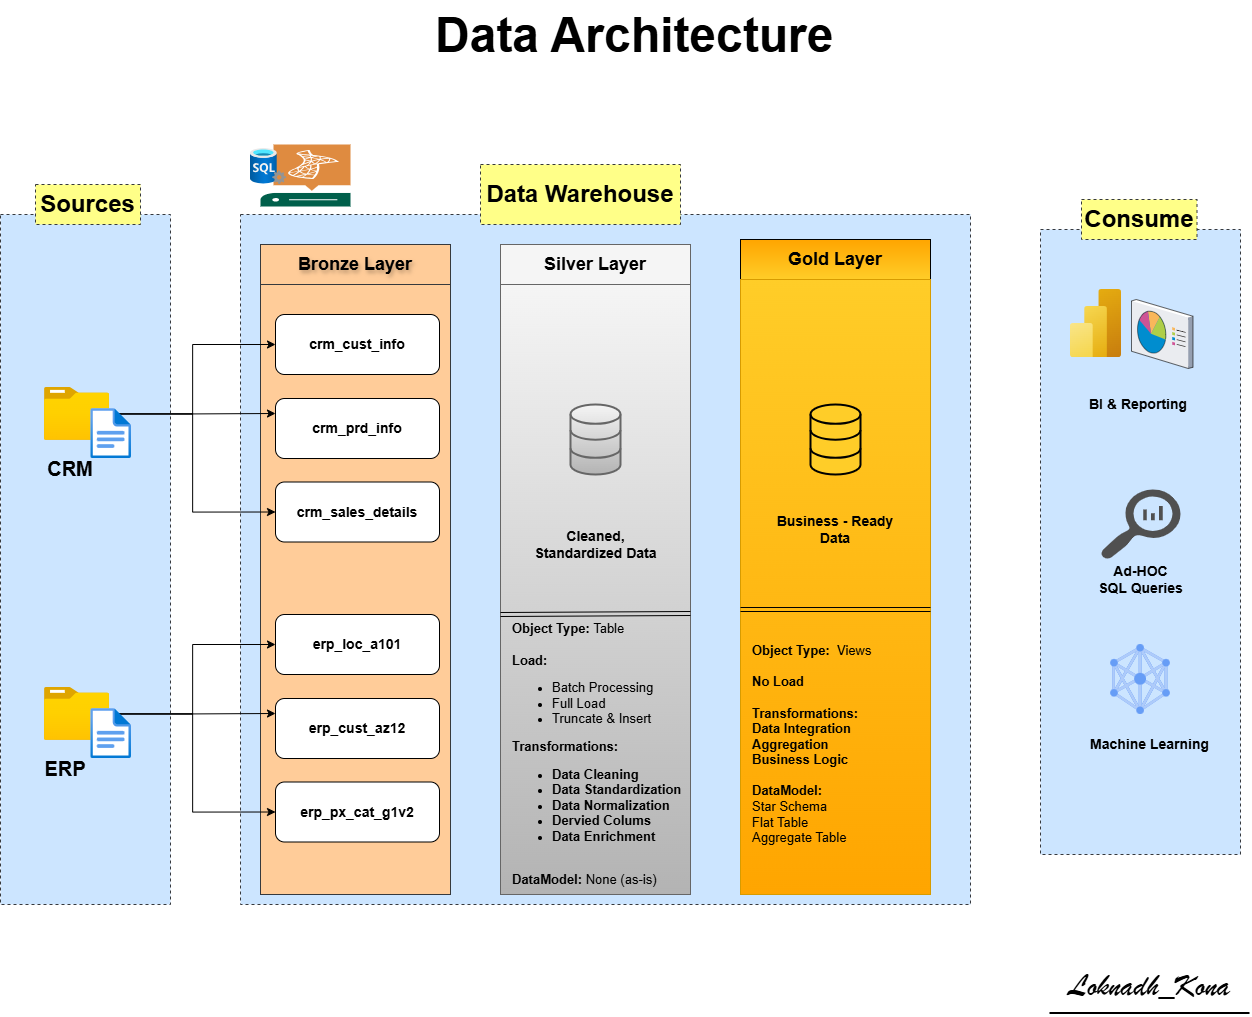

The diagram above was exported from draw.io. Its source (the exported page's mxGraphModel, read from the mxfile embedded in the PNG):
<mxGraphModel dx="1751" dy="1340" grid="0" gridSize="10" guides="1" tooltips="1" connect="1" arrows="1" fold="1" page="0" pageScale="1" pageWidth="827" pageHeight="1169" background="#FFFFFF" math="0" shadow="0" adaptiveColors="simple">
  <root>
    <mxCell id="0" />
    <mxCell id="1" parent="0" />
    <mxCell id="1GYG8D5FgDQ7bZXCQsa2-1" parent="1" style="rounded=0;whiteSpace=wrap;html=1;dashed=1;fillColor=#cce5ff;strokeColor=#36393d;" value="" vertex="1">
      <mxGeometry height="690" width="170" x="-130" y="80" as="geometry" />
    </mxCell>
    <mxCell id="1GYG8D5FgDQ7bZXCQsa2-2" parent="1" style="rounded=0;whiteSpace=wrap;html=1;fillColor=#ffff88;fontSize=24;dashed=1;strokeColor=#36393d;" value="&lt;b&gt;Sources&lt;/b&gt;" vertex="1">
      <mxGeometry height="40" width="105" x="-95" y="50" as="geometry" />
    </mxCell>
    <mxCell id="1GYG8D5FgDQ7bZXCQsa2-5" parent="1" style="rounded=0;whiteSpace=wrap;html=1;dashed=1;strokeColor=#36393d;fillColor=#cce5ff;" value="" vertex="1">
      <mxGeometry height="690" width="730" x="110" y="80" as="geometry" />
    </mxCell>
    <mxCell id="1GYG8D5FgDQ7bZXCQsa2-6" parent="1" style="rounded=0;whiteSpace=wrap;html=1;fillColor=#ffff88;fontSize=24;dashed=1;strokeColor=#36393d;" value="&lt;b&gt;Data Warehouse&lt;/b&gt;" vertex="1">
      <mxGeometry height="60" width="200" x="350" y="30" as="geometry" />
    </mxCell>
    <mxCell id="1GYG8D5FgDQ7bZXCQsa2-7" parent="1" style="rounded=0;whiteSpace=wrap;html=1;dashed=1;strokeColor=#36393d;fillColor=#cce5ff;" value="" vertex="1">
      <mxGeometry height="625" width="200" x="910" y="95" as="geometry" />
    </mxCell>
    <mxCell id="1GYG8D5FgDQ7bZXCQsa2-8" parent="1" style="rounded=0;whiteSpace=wrap;html=1;fillColor=#ffff88;fontSize=24;dashed=1;strokeColor=#36393d;" value="&lt;b&gt;Consume&lt;/b&gt;" vertex="1">
      <mxGeometry height="40" width="115.5" x="951" y="65" as="geometry" />
    </mxCell>
    <mxCell id="1GYG8D5FgDQ7bZXCQsa2-9" parent="1" style="rounded=0;whiteSpace=wrap;html=1;fillColor=#ffcc99;strokeColor=#36393d;gradientDirection=north;fillStyle=auto;textShadow=1;" value="&lt;b&gt;&lt;font style=&quot;font-size: 18px;&quot;&gt;Bronze&amp;nbsp;Layer&lt;/font&gt;&lt;/b&gt;" vertex="1">
      <mxGeometry height="40" width="190" x="130" y="110" as="geometry" />
    </mxCell>
    <mxCell id="1GYG8D5FgDQ7bZXCQsa2-10" parent="1" style="rounded=0;whiteSpace=wrap;html=1;fillColor=#f5f5f5;strokeColor=#666666;gradientColor=none;gradientDirection=radial;" value="&lt;b&gt;&lt;font style=&quot;font-size: 18px;&quot;&gt;Silver&amp;nbsp;&lt;span style=&quot;background-color: transparent;&quot;&gt;Layer&lt;/span&gt;&lt;/font&gt;&lt;/b&gt;" vertex="1">
      <mxGeometry height="40" width="190" x="370" y="110" as="geometry" />
    </mxCell>
    <mxCell id="1GYG8D5FgDQ7bZXCQsa2-11" parent="1" style="rounded=0;whiteSpace=wrap;html=1;fillColor=#ffcd28;strokeColor=light-dark(#000000,#996500);gradientColor=#ffa500;gradientDirection=north;" value="&lt;b&gt;&lt;font style=&quot;font-size: 18px;&quot;&gt;Gold&amp;nbsp;&lt;span style=&quot;background-color: transparent;&quot;&gt;Layer&lt;/span&gt;&lt;/font&gt;&lt;/b&gt;" vertex="1">
      <mxGeometry height="40" width="190" x="610" y="105" as="geometry" />
    </mxCell>
    <mxCell id="1GYG8D5FgDQ7bZXCQsa2-12" parent="1" style="rounded=0;whiteSpace=wrap;html=1;fillColor=#ffcc99;strokeColor=#36393d;" value="" vertex="1">
      <mxGeometry height="610" width="190" x="130" y="150" as="geometry" />
    </mxCell>
    <mxCell id="1GYG8D5FgDQ7bZXCQsa2-13" parent="1" style="rounded=0;whiteSpace=wrap;html=1;fillColor=#f5f5f5;gradientColor=#b3b3b3;strokeColor=#666666;" value="" vertex="1">
      <mxGeometry height="610" width="190" x="370" y="150" as="geometry" />
    </mxCell>
    <mxCell id="1GYG8D5FgDQ7bZXCQsa2-14" parent="1" style="rounded=0;whiteSpace=wrap;html=1;fillColor=#ffcd28;gradientColor=#ffa500;strokeColor=#d79b00;" value="" vertex="1">
      <mxGeometry height="615" width="190" x="610" y="145" as="geometry" />
    </mxCell>
    <mxCell id="opX7UQE6sl2cDw9di25k-33" edge="1" parent="1" source="1GYG8D5FgDQ7bZXCQsa2-15" style="edgeStyle=orthogonalEdgeStyle;rounded=0;orthogonalLoop=1;jettySize=auto;html=1;entryX=0;entryY=0.25;entryDx=0;entryDy=0;" target="opX7UQE6sl2cDw9di25k-31">
      <mxGeometry relative="1" as="geometry" />
    </mxCell>
    <mxCell id="opX7UQE6sl2cDw9di25k-34" edge="1" parent="1" source="1GYG8D5FgDQ7bZXCQsa2-15" style="edgeStyle=orthogonalEdgeStyle;rounded=0;orthogonalLoop=1;jettySize=auto;html=1;entryX=0;entryY=0.5;entryDx=0;entryDy=0;" target="opX7UQE6sl2cDw9di25k-30">
      <mxGeometry relative="1" as="geometry" />
    </mxCell>
    <mxCell id="opX7UQE6sl2cDw9di25k-36" edge="1" parent="1" source="1GYG8D5FgDQ7bZXCQsa2-15" style="edgeStyle=orthogonalEdgeStyle;rounded=0;orthogonalLoop=1;jettySize=auto;html=1;entryX=0;entryY=0.5;entryDx=0;entryDy=0;" target="opX7UQE6sl2cDw9di25k-32">
      <mxGeometry relative="1" as="geometry" />
    </mxCell>
    <mxCell id="1GYG8D5FgDQ7bZXCQsa2-15" parent="1" style="image;aspect=fixed;html=1;points=[];align=center;fontSize=23;image=img/lib/azure2/general/Folder_Blank.svg;" value="" vertex="1">
      <mxGeometry height="52.87" width="65.15" x="-86.05" y="253" as="geometry" />
    </mxCell>
    <mxCell id="1GYG8D5FgDQ7bZXCQsa2-16" parent="1" style="image;aspect=fixed;html=1;points=[];align=center;fontSize=20;image=img/lib/azure2/general/File.svg;" value="" vertex="1">
      <mxGeometry height="50.19" width="40.74" x="-39.74" y="274" as="geometry" />
    </mxCell>
    <mxCell id="1GYG8D5FgDQ7bZXCQsa2-18" parent="1" style="rounded=0;whiteSpace=wrap;html=1;strokeColor=none;fillColor=none;" value="&lt;b&gt;&lt;font style=&quot;font-size: 20px;&quot;&gt;CRM&lt;/font&gt;&lt;/b&gt;" vertex="1">
      <mxGeometry height="20" width="50" x="-85.16" y="324" as="geometry" />
    </mxCell>
    <mxCell id="1GYG8D5FgDQ7bZXCQsa2-38" parent="1" style="html=1;verticalLabelPosition=bottom;align=center;labelBackgroundColor=#ffffff;verticalAlign=top;strokeWidth=2;strokeColor=#666666;shadow=0;dashed=0;shape=mxgraph.ios7.icons.data;fillColor=#f5f5f5;gradientColor=#b3b3b3;" value="" vertex="1">
      <mxGeometry height="70" width="50" x="440" y="270" as="geometry" />
    </mxCell>
    <mxCell id="1GYG8D5FgDQ7bZXCQsa2-39" parent="1" style="html=1;verticalLabelPosition=bottom;align=center;labelBackgroundColor=#ffffff;verticalAlign=top;strokeWidth=2;strokeColor=default;shadow=0;dashed=0;shape=mxgraph.ios7.icons.data;fillColor=#ffcd28;gradientColor=none;" value="" vertex="1">
      <mxGeometry height="70" width="50" x="680" y="270" as="geometry" />
    </mxCell>
    <mxCell id="1GYG8D5FgDQ7bZXCQsa2-47" parent="1" style="text;html=1;whiteSpace=wrap;strokeColor=none;fillColor=none;align=center;verticalAlign=middle;rounded=0;" value="&lt;font style=&quot;font-size: 14px;&quot;&gt;&lt;b&gt;Cleaned, Standardized Data&lt;/b&gt;&lt;/font&gt;" vertex="1">
      <mxGeometry height="80" width="135" x="397.5" y="370" as="geometry" />
    </mxCell>
    <mxCell id="1GYG8D5FgDQ7bZXCQsa2-48" parent="1" style="text;html=1;whiteSpace=wrap;strokeColor=none;fillColor=none;align=center;verticalAlign=middle;rounded=0;" value="&lt;b&gt;&lt;font style=&quot;font-size: 14px;&quot;&gt;Business - Ready Data&lt;/font&gt;&lt;/b&gt;" vertex="1">
      <mxGeometry height="80" width="150" x="630" y="355" as="geometry" />
    </mxCell>
    <mxCell id="1GYG8D5FgDQ7bZXCQsa2-51" edge="1" parent="1" style="shape=link;html=1;rounded=0;" value="">
      <mxGeometry relative="1" width="100" as="geometry">
        <mxPoint x="370" y="480" as="sourcePoint" />
        <mxPoint x="560" y="479" as="targetPoint" />
      </mxGeometry>
    </mxCell>
    <mxCell id="1GYG8D5FgDQ7bZXCQsa2-52" parent="1" style="text;html=1;whiteSpace=wrap;strokeColor=none;fillColor=none;align=left;verticalAlign=middle;rounded=0;" value="&lt;div style=&quot;&quot;&gt;&lt;b style=&quot;font-size: 13px; background-color: transparent; color: light-dark(rgb(0, 0, 0), rgb(255, 255, 255));&quot;&gt;Object Type:&lt;/b&gt;&lt;span style=&quot;font-size: 13px; background-color: transparent; color: light-dark(rgb(0, 0, 0), rgb(255, 255, 255));&quot;&gt;&amp;nbsp;Table&lt;/span&gt;&lt;/div&gt;&lt;div style=&quot;&quot;&gt;&lt;b&gt;&lt;font style=&quot;font-size: 13px;&quot;&gt;&lt;br&gt;&lt;/font&gt;&lt;/b&gt;&lt;/div&gt;&lt;div style=&quot;&quot;&gt;&lt;font style=&quot;font-size: 13px;&quot;&gt;&lt;b style=&quot;&quot;&gt;Load:&lt;/b&gt;&amp;nbsp;&lt;/font&gt;&lt;/div&gt;&lt;div style=&quot;&quot;&gt;&lt;ul&gt;&lt;li&gt;&lt;font style=&quot;font-size: 13px;&quot;&gt;Batch Processing&lt;/font&gt;&lt;/li&gt;&lt;li&gt;&lt;span style=&quot;font-size: 13px;&quot;&gt;Full Load&lt;/span&gt;&lt;/li&gt;&lt;li&gt;&lt;span style=&quot;font-size: 13px;&quot;&gt;Truncate &amp;amp; Insert&lt;/span&gt;&lt;/li&gt;&lt;/ul&gt;&lt;span style=&quot;font-size: 13px;&quot;&gt;&lt;b&gt;Transformations:&lt;/b&gt;&lt;/span&gt;&lt;/div&gt;&lt;div style=&quot;&quot;&gt;&lt;ul&gt;&lt;li&gt;&lt;span style=&quot;font-size: 13px;&quot;&gt;&lt;b&gt;Data Cleaning&lt;/b&gt;&lt;/span&gt;&lt;/li&gt;&lt;li&gt;&lt;span style=&quot;font-size: 13px;&quot;&gt;&lt;b&gt;Data Standardization&lt;/b&gt;&lt;/span&gt;&lt;/li&gt;&lt;li&gt;&lt;span style=&quot;font-size: 13px;&quot;&gt;&lt;b&gt;Data Normalization&lt;/b&gt;&lt;/span&gt;&lt;/li&gt;&lt;li&gt;&lt;span style=&quot;font-size: 13px;&quot;&gt;&lt;b&gt;Dervied Colums&lt;/b&gt;&lt;/span&gt;&lt;/li&gt;&lt;li&gt;&lt;span style=&quot;font-size: 13px;&quot;&gt;&lt;b&gt;Data Enrichment&lt;/b&gt;&lt;/span&gt;&lt;/li&gt;&lt;/ul&gt;&lt;/div&gt;&lt;div style=&quot;&quot;&gt;&lt;span style=&quot;font-size: 13px;&quot;&gt;&lt;br&gt;&lt;/span&gt;&lt;/div&gt;&lt;div style=&quot;&quot;&gt;&lt;span style=&quot;font-size: 13px;&quot;&gt;&lt;b&gt;DataModel:&lt;/b&gt; None (as-is)&lt;/span&gt;&lt;/div&gt;" vertex="1">
      <mxGeometry height="280" width="190" x="380" y="480" as="geometry" />
    </mxCell>
    <mxCell id="1GYG8D5FgDQ7bZXCQsa2-53" edge="1" parent="1" style="shape=link;html=1;rounded=0;" value="">
      <mxGeometry relative="1" width="100" as="geometry">
        <mxPoint x="610" y="475" as="sourcePoint" />
        <mxPoint x="800" y="475" as="targetPoint" />
      </mxGeometry>
    </mxCell>
    <mxCell id="1GYG8D5FgDQ7bZXCQsa2-54" parent="1" style="text;html=1;whiteSpace=wrap;strokeColor=none;fillColor=none;align=left;verticalAlign=middle;rounded=0;" value="&lt;div style=&quot;text-align: justify;&quot;&gt;&lt;b style=&quot;font-size: 13px; background-color: transparent; color: light-dark(rgb(0, 0, 0), rgb(255, 255, 255));&quot;&gt;Object Type:&lt;/b&gt;&lt;span style=&quot;font-size: 13px; background-color: transparent; color: light-dark(rgb(0, 0, 0), rgb(255, 255, 255));&quot;&gt;&amp;nbsp; Views&lt;/span&gt;&lt;/div&gt;&lt;div style=&quot;text-align: justify;&quot;&gt;&lt;b&gt;&lt;font style=&quot;font-size: 13px;&quot;&gt;&lt;br&gt;&lt;/font&gt;&lt;/b&gt;&lt;/div&gt;&lt;div style=&quot;text-align: justify;&quot;&gt;&lt;font style=&quot;font-size: 13px;&quot;&gt;&lt;b style=&quot;&quot;&gt;No Load&lt;/b&gt;&lt;/font&gt;&lt;/div&gt;&lt;div style=&quot;text-align: justify;&quot;&gt;&lt;font style=&quot;font-size: 13px;&quot;&gt;&lt;b style=&quot;&quot;&gt;&lt;br&gt;&lt;/b&gt;&lt;/font&gt;&lt;/div&gt;&lt;div style=&quot;text-align: justify;&quot;&gt;&lt;span style=&quot;font-size: 13px;&quot;&gt;&lt;b&gt;Transformations:&lt;/b&gt;&lt;/span&gt;&lt;/div&gt;&lt;div style=&quot;text-align: justify;&quot;&gt;&lt;span style=&quot;font-size: 13px;&quot;&gt;&lt;b&gt;Data Integration&lt;/b&gt;&lt;/span&gt;&lt;/div&gt;&lt;div style=&quot;text-align: justify;&quot;&gt;&lt;span style=&quot;font-size: 13px;&quot;&gt;&lt;b&gt;Aggregation&lt;/b&gt;&lt;/span&gt;&lt;/div&gt;&lt;div style=&quot;text-align: justify;&quot;&gt;&lt;span style=&quot;font-size: 13px;&quot;&gt;&lt;b&gt;Business Logic&lt;/b&gt;&lt;/span&gt;&lt;/div&gt;&lt;div style=&quot;text-align: justify;&quot;&gt;&lt;span style=&quot;font-size: 13px;&quot;&gt;&lt;br&gt;&lt;/span&gt;&lt;/div&gt;&lt;div style=&quot;text-align: justify;&quot;&gt;&lt;span style=&quot;font-size: 13px;&quot;&gt;&lt;b&gt;DataModel:&lt;/b&gt;&amp;nbsp;&lt;/span&gt;&lt;/div&gt;&lt;div style=&quot;text-align: justify;&quot;&gt;&lt;span style=&quot;font-size: 13px;&quot;&gt;Star Schema&lt;/span&gt;&lt;/div&gt;&lt;div style=&quot;text-align: justify;&quot;&gt;&lt;span style=&quot;font-size: 13px;&quot;&gt;Flat Table&lt;/span&gt;&lt;/div&gt;&lt;div style=&quot;text-align: justify;&quot;&gt;&lt;span style=&quot;font-size: 13px;&quot;&gt;Aggregate Table&lt;/span&gt;&lt;/div&gt;" vertex="1">
      <mxGeometry height="220" width="200" x="620" y="500" as="geometry" />
    </mxCell>
    <mxCell id="1GYG8D5FgDQ7bZXCQsa2-55" parent="1" style="image;aspect=fixed;html=1;points=[];align=center;fontSize=12;image=img/lib/azure2/analytics/Power_BI_Embedded.svg;" value="" vertex="1">
      <mxGeometry height="68" width="51" x="940" y="155" as="geometry" />
    </mxCell>
    <mxCell id="1GYG8D5FgDQ7bZXCQsa2-58" parent="1" style="verticalLabelPosition=bottom;sketch=0;aspect=fixed;html=1;verticalAlign=top;strokeColor=none;align=center;outlineConnect=0;shape=mxgraph.citrix.reporting;" value="" vertex="1">
      <mxGeometry height="69" width="61.5" x="1001" y="165" as="geometry" />
    </mxCell>
    <mxCell id="1GYG8D5FgDQ7bZXCQsa2-59" parent="1" style="text;html=1;whiteSpace=wrap;strokeColor=none;fillColor=none;align=center;verticalAlign=middle;rounded=0;fontSize=14;fontStyle=1" value="BI &amp;amp; Reporting" vertex="1">
      <mxGeometry height="50" width="100" x="957.5" y="245" as="geometry" />
    </mxCell>
    <mxCell id="1GYG8D5FgDQ7bZXCQsa2-60" parent="1" style="sketch=0;pointerEvents=1;shadow=0;dashed=0;html=1;strokeColor=none;labelPosition=center;verticalLabelPosition=bottom;verticalAlign=top;align=center;fillColor=light-dark(#505050,#3399FF);shape=mxgraph.mscae.oms.log_search" value="" vertex="1">
      <mxGeometry height="70" width="80" x="970" y="355" as="geometry" />
    </mxCell>
    <mxCell id="1GYG8D5FgDQ7bZXCQsa2-61" parent="1" style="text;html=1;whiteSpace=wrap;strokeColor=none;fillColor=none;align=center;verticalAlign=middle;rounded=0;fontStyle=1;fontSize=14;" value="Ad-HOC&lt;div&gt;SQL Queries&lt;/div&gt;" vertex="1">
      <mxGeometry height="75" width="97" x="961.5" y="407.5" as="geometry" />
    </mxCell>
    <mxCell id="1GYG8D5FgDQ7bZXCQsa2-62" parent="1" style="editableCssRules=.*;html=1;shape=image;verticalLabelPosition=bottom;labelBackgroundColor=#ffffff;verticalAlign=top;aspect=fixed;imageAspect=0;image=data:image/svg+xml,(base64 omitted: 2764 chars);" value="" vertex="1">
      <mxGeometry height="70" width="59.5" x="980.25" y="510" as="geometry" />
    </mxCell>
    <mxCell id="1GYG8D5FgDQ7bZXCQsa2-63" parent="1" style="text;html=1;whiteSpace=wrap;strokeColor=none;fillColor=none;align=center;verticalAlign=middle;rounded=0;fontSize=14;fontStyle=1" value="Machine Learning" vertex="1">
      <mxGeometry height="30" width="122.5" x="957.5" y="595" as="geometry" />
    </mxCell>
    <mxCell id="1GYG8D5FgDQ7bZXCQsa2-64" parent="1" style="sketch=0;pointerEvents=1;shadow=0;dashed=0;html=1;strokeColor=none;fillColor=light-dark(#005F4B,#66B2FF);labelPosition=center;verticalLabelPosition=bottom;verticalAlign=top;align=center;outlineConnect=0;shape=mxgraph.veeam2.sql_server;" value="" vertex="1">
      <mxGeometry height="62" width="90" x="130" y="10" as="geometry" />
    </mxCell>
    <mxCell id="1GYG8D5FgDQ7bZXCQsa2-65" parent="1" style="image;aspect=fixed;html=1;points=[];align=center;fontSize=12;image=img/lib/azure2/databases/SQL_Server.svg;" value="" vertex="1">
      <mxGeometry height="36" width="36" x="120" y="14" as="geometry" />
    </mxCell>
    <mxCell id="1GYG8D5FgDQ7bZXCQsa2-67" parent="1" style="text;html=1;whiteSpace=wrap;overflow=hidden;rounded=0;fontSize=24;" value="&lt;h1 style=&quot;margin-top: 0px;&quot;&gt;Data Architecture&lt;/h1&gt;" vertex="1">
      <mxGeometry height="90" width="450" x="302.5" y="-134" as="geometry" />
    </mxCell>
    <mxCell id="opX7UQE6sl2cDw9di25k-25" parent="1" style="text;html=1;strokeColor=none;fillColor=none;align=center;verticalAlign=middle;whiteSpace=wrap;rounded=0;fontSize=32;fontFamily=Brush Script MT, cursive;fontStyle=0;fontColor=#000000;" value="Loknadh_Kona" vertex="1">
      <mxGeometry height="60" width="200" x="919" y="823" as="geometry" />
    </mxCell>
    <mxCell id="opX7UQE6sl2cDw9di25k-26" edge="1" parent="1" style="endArrow=none;html=1;rounded=0;strokeWidth=2;" value="">
      <mxGeometry height="50" relative="1" width="50" as="geometry">
        <mxPoint x="919" y="878.5" as="sourcePoint" />
        <mxPoint x="1119" y="878.5" as="targetPoint" />
      </mxGeometry>
    </mxCell>
    <mxCell id="opX7UQE6sl2cDw9di25k-30" parent="1" style="rounded=1;whiteSpace=wrap;html=1;" value="&lt;b&gt;&lt;font style=&quot;font-size: 14px;&quot;&gt;crm_cust_info&lt;/font&gt;&lt;/b&gt;" vertex="1">
      <mxGeometry height="60" width="164" x="145" y="180" as="geometry" />
    </mxCell>
    <mxCell id="opX7UQE6sl2cDw9di25k-31" parent="1" style="rounded=1;whiteSpace=wrap;html=1;" value="&lt;font style=&quot;font-size: 14px;&quot;&gt;&lt;b&gt;crm_prd_info&lt;/b&gt;&lt;/font&gt;" vertex="1">
      <mxGeometry height="60" width="164" x="145" y="264" as="geometry" />
    </mxCell>
    <mxCell id="opX7UQE6sl2cDw9di25k-32" parent="1" style="rounded=1;whiteSpace=wrap;html=1;" value="&lt;font style=&quot;font-size: 14px;&quot;&gt;&lt;b&gt;crm_sales_details&lt;/b&gt;&lt;/font&gt;" vertex="1">
      <mxGeometry height="60" width="164" x="145" y="347.5" as="geometry" />
    </mxCell>
    <mxCell id="opX7UQE6sl2cDw9di25k-37" edge="1" parent="1" source="opX7UQE6sl2cDw9di25k-40" style="edgeStyle=orthogonalEdgeStyle;rounded=0;orthogonalLoop=1;jettySize=auto;html=1;entryX=0;entryY=0.25;entryDx=0;entryDy=0;" target="opX7UQE6sl2cDw9di25k-44">
      <mxGeometry relative="1" as="geometry" />
    </mxCell>
    <mxCell id="opX7UQE6sl2cDw9di25k-38" edge="1" parent="1" source="opX7UQE6sl2cDw9di25k-40" style="edgeStyle=orthogonalEdgeStyle;rounded=0;orthogonalLoop=1;jettySize=auto;html=1;entryX=0;entryY=0.5;entryDx=0;entryDy=0;" target="opX7UQE6sl2cDw9di25k-43">
      <mxGeometry relative="1" as="geometry" />
    </mxCell>
    <mxCell id="opX7UQE6sl2cDw9di25k-39" edge="1" parent="1" source="opX7UQE6sl2cDw9di25k-40" style="edgeStyle=orthogonalEdgeStyle;rounded=0;orthogonalLoop=1;jettySize=auto;html=1;entryX=0;entryY=0.5;entryDx=0;entryDy=0;" target="opX7UQE6sl2cDw9di25k-45">
      <mxGeometry relative="1" as="geometry" />
    </mxCell>
    <mxCell id="opX7UQE6sl2cDw9di25k-40" parent="1" style="image;aspect=fixed;html=1;points=[];align=center;fontSize=23;image=img/lib/azure2/general/Folder_Blank.svg;" value="" vertex="1">
      <mxGeometry height="52.87" width="65.15" x="-86.05" y="553" as="geometry" />
    </mxCell>
    <mxCell id="opX7UQE6sl2cDw9di25k-41" parent="1" style="image;aspect=fixed;html=1;points=[];align=center;fontSize=20;image=img/lib/azure2/general/File.svg;" value="" vertex="1">
      <mxGeometry height="50.19" width="40.74" x="-39.74000000000001" y="574" as="geometry" />
    </mxCell>
    <mxCell id="opX7UQE6sl2cDw9di25k-43" parent="1" style="rounded=1;whiteSpace=wrap;html=1;" value="&lt;font style=&quot;font-size: 14px;&quot;&gt;&lt;b&gt;erp_loc_a101&lt;/b&gt;&lt;/font&gt;" vertex="1">
      <mxGeometry height="60" width="164" x="145" y="480" as="geometry" />
    </mxCell>
    <mxCell id="opX7UQE6sl2cDw9di25k-44" parent="1" style="rounded=1;whiteSpace=wrap;html=1;" value="&lt;b&gt;&lt;font style=&quot;font-size: 14px;&quot;&gt;erp_cust_az12&lt;/font&gt;&lt;/b&gt;" vertex="1">
      <mxGeometry height="60" width="164" x="145" y="564" as="geometry" />
    </mxCell>
    <mxCell id="opX7UQE6sl2cDw9di25k-45" parent="1" style="rounded=1;whiteSpace=wrap;html=1;" value="&lt;b&gt;&lt;font style=&quot;font-size: 14px;&quot;&gt;erp_px_cat_g1v2&lt;/font&gt;&lt;/b&gt;" vertex="1">
      <mxGeometry height="60" width="164" x="145" y="647.5" as="geometry" />
    </mxCell>
    <mxCell id="opX7UQE6sl2cDw9di25k-46" parent="1" style="rounded=0;whiteSpace=wrap;html=1;strokeColor=none;fillColor=none;" value="&lt;span style=&quot;font-size: 20px;&quot;&gt;&lt;b&gt;ERP&lt;/b&gt;&lt;/span&gt;" vertex="1">
      <mxGeometry height="20" width="50" x="-89.74000000000001" y="624" as="geometry" />
    </mxCell>
  </root>
</mxGraphModel>